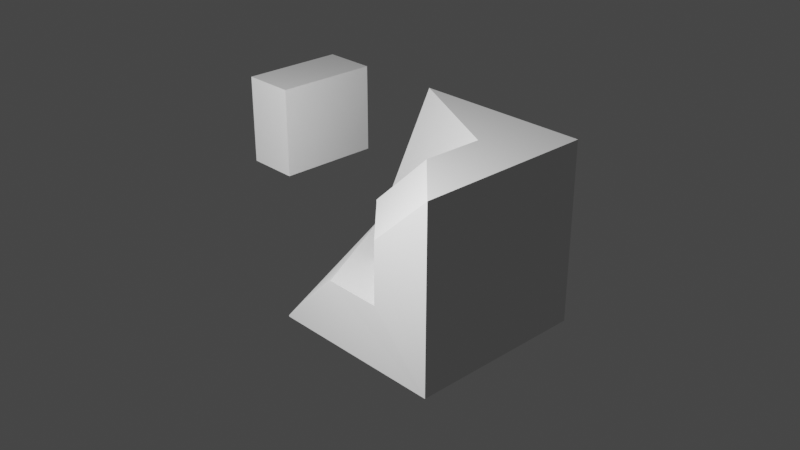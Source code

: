 # Source: test2.blend  (saved by Blender 3.2.14; exported with 4.5.12 LTS)
import bpy
from mathutils import Matrix  # noqa: F401  (used for matrix-valued properties, if any)

bpy.ops.wm.read_factory_settings(use_empty=True)
scene = bpy.context.scene
scene.name = 'Scene'

# ---- collections
col_collection = bpy.data.collections.new('Collection'); scene.collection.children.link(col_collection)

# ---- world
world_world = bpy.data.worlds.new('World'); scene.world = world_world
world_world.use_nodes = True; world_world.node_tree.nodes.clear()
_N = world_world.node_tree.nodes; _L = world_world.node_tree.links
n0 = _N.new('ShaderNodeOutputWorld'); n0.name = 'World Output'; n0.location = (300, 300)
n1 = _N.new('ShaderNodeBackground'); n1.name = 'Background'; n1.location = (10, 300)
n1.inputs[0].default_value = (0.05088, 0.05088, 0.05088, 1.0)
_L.new(n1.outputs[0], n0.inputs[0])
n0.is_active_output = True
world_world.color = (0.05088, 0.05088, 0.05088)
world_world.use_sun_shadow = False
world_world.sun_shadow_jitter_overblur = 0.0

# ---- cameras
cam_camera = bpy.data.cameras.new('Camera')
cam_camera.clip_end = 100.0
cam_camera.ortho_scale = 7.314

# ---- lights
light_light = bpy.data.lights.new('Light', 'POINT')
light_light.transmission_factor = 0.0
light_light.energy = 1000.0
light_light.shadow_soft_size = 0.1
light_light.shadow_maximum_resolution = 0.006
light_light.use_absolute_resolution = True

# ---- meshes
me_cube_001 = bpy.data.meshes.new('Cube.001')
me_cube_001.from_pydata([(-1.0, -1.0, -1.0), (-1.0, -1.0, -0.9842), (-0.9821, 0.9836, -1.0), (-1.0, 1.0, 1.0), (1.0, -1.0, -1.0), (1.0, -1.0, 1.0), (1.0, 1.0, -1.0), (1.0, 1.0, 1.0), (0.3579, -0.3764, 1.0), (0.3647, 0.2981, 1.0), (-0.3158, -0.3825, 0.3683), (-0.2972, 0.2905, 0.3777), (-1.0, 0.2905, -0.2977), (0.3233, -1.005, -0.3017), (0.3271, -1.0, 0.3796), (-0.3132, -1.0, -0.2995), (-0.2962, 0.2851, -0.3401), (-0.3103, -0.3816, -0.2944), (-0.3197, -0.3829, 0.365), (-1.0, 0.2905, -0.2977), (-0.3151, -0.9983, -0.2995), (-1.0, 0.2905, -0.2977)], [(15, 19), (19, 21), (16, 13)], [(0, 1, 12, 3, 2), (2, 3, 7, 6), (6, 7, 5, 4), (4, 5, 14, 13), (2, 6, 4, 0), (7, 3, 9, 8, 5), (5, 8, 10, 14), (9, 11, 10, 8), (12, 16, 11), (14, 10, 18, 17, 13), (15, 12, 1), (17, 18, 11, 16), (16, 12, 19), (11, 9, 3, 12), (11, 18, 10), (15, 13, 20), (12, 15, 20, 21), (16, 12, 21, 20, 15, 13, 17), (0, 4, 13, 15, 1)])
_uv = me_cube_001.uv_layers.new(name='UVMap')
_uv.uv.foreach_set('vector', [0.375, 0.0, 0.625, 0.0, 0.625, 0.1552, 0.625, 0.25, 0.375, 0.25, 0.375, 0.25, 0.625, 0.25, 0.625, 0.5, 0.375, 0.5, 0.375, 0.5, 0.625, 0.5, 0.625, 0.75, 0.375, 0.75, 0.375, 0.75, 0.625, 0.75, 0.625, 0.8341, 0.625, 0.9004, 0.125, 0.5, 0.375, 0.5, 0.375, 0.75, 0.125, 0.75, 0.625, 0.5, 0.875, 0.5, 0.703, 0.5892, 0.7021, 0.6728, 0.625, 0.75, 0.625, 0.75, 0.7021, 0.6728, 0.7776, 0.6731, 0.7091, 0.75, 0.703, 0.5892, 0.7789, 0.5935, 0.7776, 0.6731, 0.7021, 0.6728, 0.875, 0.5948, 0.8205, 0.5941, 0.7789, 0.5935, 0.7091, 0.75, 0.7776, 0.6731, 0.7789, 0.6731, 0.8239, 0.6744, 0.7754, 0.75, 0.8252, 0.75, 0.875, 0.5948, 0.875, 0.75, 0.8239, 0.6744, 0.7789, 0.6731, 0.7789, 0.5935, 0.8205, 0.5941, 0.8205, 0.5941, 0.875, 0.5948, 0.875, 0.5948, 0.7789, 0.5935, 0.703, 0.5892, 0.875, 0.5, 0.875, 0.5948, 0.7789, 0.5935, 0.7789, 0.6731, 0.7776, 0.6731, 0.625, 0.9502, 0.625, 0.9004, 0.625, 0.9502, 0.875, 0.5948, 0.8252, 0.75, 0.8252, 0.75, 0.875, 0.5948, 0.0, 0.0, 0.0, 0.0, 0.0, 0.0, 0.0, 0.0, 0.0, 0.0, 0.0, 0.0, 0.0, 0.0, 0.375, 1.0, 0.375, 0.75, 0.625, 0.9004, 0.625, 0.9502, 0.625, 1.0])
me_cube_001.update()
me_cube = bpy.data.meshes.new('Cube')
me_cube.from_pydata([(-0.306, -0.593, -0.5091), (-0.306, -0.593, 0.5091), (-0.306, 0.593, -0.5091), (-0.306, 0.593, 0.5091), (0.306, -0.593, -0.5091), (0.306, -0.593, 0.5091), (0.306, 0.593, -0.5091), (0.306, 0.593, 0.5091)], [], [(0, 1, 3, 2), (2, 3, 7, 6), (6, 7, 5, 4), (4, 5, 1, 0), (2, 6, 4, 0), (7, 3, 1, 5)])
_uv = me_cube.uv_layers.new(name='UVMap')
_uv.uv.foreach_set('vector', [0.375, 0.0, 0.625, 0.0, 0.625, 0.25, 0.375, 0.25, 0.375, 0.25, 0.625, 0.25, 0.625, 0.5, 0.375, 0.5, 0.375, 0.5, 0.625, 0.5, 0.625, 0.75, 0.375, 0.75, 0.375, 0.75, 0.625, 0.75, 0.625, 1.0, 0.375, 1.0, 0.125, 0.5, 0.375, 0.5, 0.375, 0.75, 0.125, 0.75, 0.625, 0.5, 0.875, 0.5, 0.875, 0.75, 0.625, 0.75])
me_cube.update()

# ---- objects
ob_light = bpy.data.objects.new('Light', light_light)
ob_zsircamera = bpy.data.objects.new('ZsirCamera', cam_camera)
ob_patyolatcube = bpy.data.objects.new('PatyolatCube', me_cube_001)
ob_cube123 = bpy.data.objects.new('Cube123', me_cube)

# ---- transforms, parenting, visibility, modifiers, constraints
ob_light.location = (0.5107, -3.491, 2.735)
ob_light.rotation_euler = (0.6503, 0.05522, 1.866)
ob_light.lock_rotations_4d = False
ob_light.empty_display_type = 'ARROWS'
ob_light.color = (0.0, 0.0, 0.0, 0.0)
ob_light.lineart.crease_threshold = 0.0
ob_zsircamera.location = (7.359, -6.926, 4.958)
ob_zsircamera.rotation_euler = (1.109, 0.0, 0.8149)
ob_zsircamera.lock_rotations_4d = False
ob_zsircamera.empty_display_type = 'ARROWS'
ob_zsircamera.color = (0.0, 0.0, 0.0, 0.0)
ob_zsircamera.display_type = 'WIRE'
ob_zsircamera.lineart.crease_threshold = 0.0
ob_patyolatcube.location = (0.4054, 0.0, 0.0)
ob_cube123.location = (-2.104, 0.593, 0.3982)

# ---- collection membership
col_collection.objects.link(ob_light)
col_collection.objects.link(ob_zsircamera)
col_collection.objects.link(ob_patyolatcube)
col_collection.objects.link(ob_cube123)

# ---- scene / render settings (as saved in the file)
scene.camera = ob_zsircamera
scene.frame_start = 1; scene.frame_end = 250; scene.frame_set(1)
scene.render.engine = 'BLENDER_EEVEE_NEXT'
scene.cycles.sampling_pattern = 'TABULATED_SOBOL'
scene.cycles.use_light_tree = False
scene.view_settings.view_transform = 'Filmic'
bpy.context.view_layer.update()
